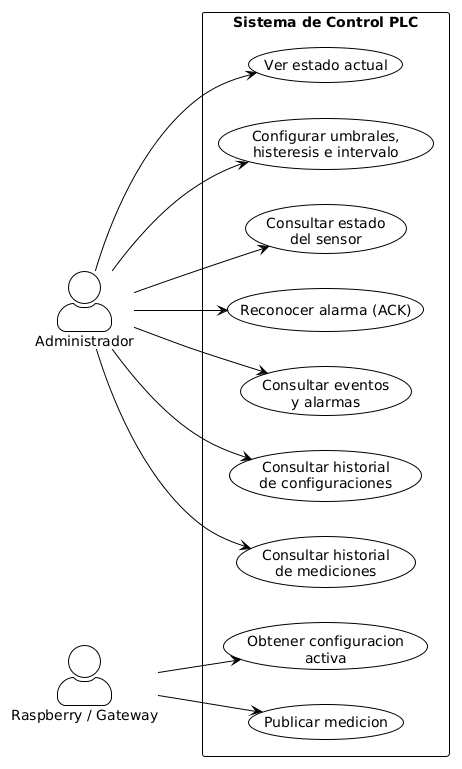

The diagram above was rendered by PlantUML. Its source (embedded in the PNG):
@startuml
!theme plain
skinparam backgroundColor #FFFFFF
skinparam shadowing false
' Diagrama de casos de uso (UML) — notacion nativa: actores + frontera del sistema + asociaciones.
left to right direction
skinparam actorStyle awesome
skinparam packageStyle rectangle

actor "Administrador" as Admin
actor "Raspberry / Gateway" as RPi

rectangle "Sistema de Control PLC" {
  usecase "Configurar umbrales,\nhisteresis e intervalo" as UC1
  usecase "Ver estado actual" as UC2
  usecase "Consultar historial\nde mediciones" as UC3
  usecase "Consultar historial\nde configuraciones" as UC4
  usecase "Consultar eventos\ny alarmas" as UC5
  usecase "Reconocer alarma (ACK)" as UC6
  usecase "Consultar estado\ndel sensor" as UC7
  usecase "Publicar medicion" as UC8
  usecase "Obtener configuracion\nactiva" as UC9
}

Admin --> UC1
Admin --> UC2
Admin --> UC3
Admin --> UC4
Admin --> UC5
Admin --> UC6
Admin --> UC7
RPi --> UC8
RPi --> UC9
@enduml